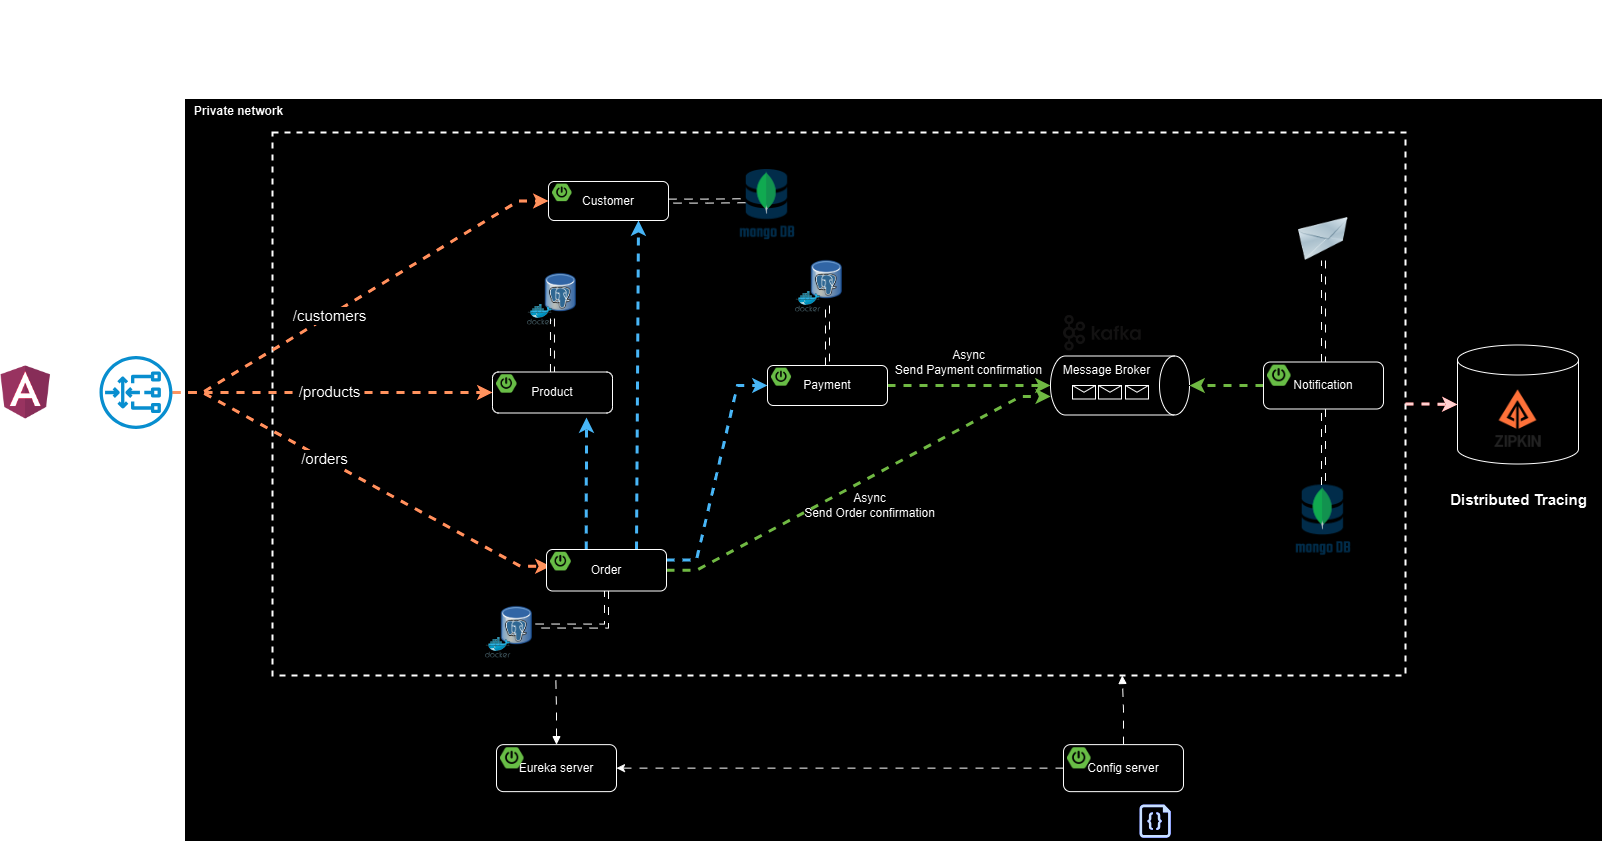

The diagram above was exported from draw.io. Its source (the exported page's mxGraphModel, read from the mxfile embedded in the PNG):
<mxGraphModel dx="2484" dy="1634" grid="0" gridSize="10" guides="0" tooltips="1" connect="0" arrows="0" fold="1" page="0" pageScale="1" pageWidth="1169" pageHeight="827" math="0" shadow="0">
  <root>
    <mxCell id="0" />
    <mxCell id="1" parent="0" />
    <mxCell id="xCOBlcEBNlZvq0qhSWPW-67" value="" style="rounded=0;whiteSpace=wrap;html=1;" parent="1" vertex="1">
      <mxGeometry x="175" y="57" width="1418" height="743" as="geometry" />
    </mxCell>
    <mxCell id="xCOBlcEBNlZvq0qhSWPW-52" value="" style="shape=cylinder3;whiteSpace=wrap;html=1;boundedLbl=1;backgroundOutline=1;size=15;" parent="1" vertex="1">
      <mxGeometry x="1448" y="303.5" width="121" height="119" as="geometry" />
    </mxCell>
    <mxCell id="O6HLDK9tNG4gK17g9pfa-21" value="" style="rounded=0;whiteSpace=wrap;html=1;sketch=0;fillColor=none;dashed=1;strokeWidth=2;" parent="1" vertex="1">
      <mxGeometry x="263" y="91" width="1133" height="543" as="geometry" />
    </mxCell>
    <mxCell id="O6HLDK9tNG4gK17g9pfa-33" value="" style="image;html=1;image=img/lib/clip_art/networking/Email_128x128.png;sketch=0;fontSize=15;fillColor=none;" parent="1" vertex="1">
      <mxGeometry x="1288" y="176" width="52" height="43" as="geometry" />
    </mxCell>
    <mxCell id="O6HLDK9tNG4gK17g9pfa-50" value="" style="endArrow=classic;html=1;rounded=0;fontSize=15;endSize=6;strokeWidth=3;strokeColor=#C73500;fillColor=#fa6800;edgeStyle=entityRelationEdgeStyle;flowAnimation=1;entryX=0;entryY=0.5;entryDx=0;entryDy=0;" parent="1" source="O6HLDK9tNG4gK17g9pfa-103" target="xCOBlcEBNlZvq0qhSWPW-1" edge="1">
      <mxGeometry width="50" height="50" relative="1" as="geometry">
        <mxPoint x="267" y="350" as="sourcePoint" />
        <mxPoint x="465.0000000000002" y="161.5" as="targetPoint" />
      </mxGeometry>
    </mxCell>
    <mxCell id="O6HLDK9tNG4gK17g9pfa-59" value="/customers" style="edgeLabel;html=1;align=center;verticalAlign=middle;resizable=0;points=[];fontSize=15;" parent="O6HLDK9tNG4gK17g9pfa-50" vertex="1" connectable="0">
      <mxGeometry x="-0.5046" y="1" relative="1" as="geometry">
        <mxPoint x="62" y="-38" as="offset" />
      </mxGeometry>
    </mxCell>
    <mxCell id="O6HLDK9tNG4gK17g9pfa-51" value="" style="endArrow=classic;html=1;rounded=0;fontSize=15;endSize=6;strokeWidth=3;strokeColor=#C73500;fillColor=#fa6800;edgeStyle=entityRelationEdgeStyle;entryX=0;entryY=0.75;entryDx=0;entryDy=0;flowAnimation=1;" parent="1" source="O6HLDK9tNG4gK17g9pfa-103" target="xCOBlcEBNlZvq0qhSWPW-20" edge="1">
      <mxGeometry width="50" height="50" relative="1" as="geometry">
        <mxPoint x="260.99999999999955" y="353" as="sourcePoint" />
        <mxPoint x="486" y="528.5" as="targetPoint" />
      </mxGeometry>
    </mxCell>
    <mxCell id="O6HLDK9tNG4gK17g9pfa-60" value="/orders" style="edgeLabel;html=1;align=center;verticalAlign=middle;resizable=0;points=[];fontSize=15;" parent="O6HLDK9tNG4gK17g9pfa-51" vertex="1" connectable="0">
      <mxGeometry x="0.2804" y="-3" relative="1" as="geometry">
        <mxPoint x="-88" y="-53" as="offset" />
      </mxGeometry>
    </mxCell>
    <mxCell id="8Op4M2FmP5w4KHeaY0xA-4" style="edgeStyle=orthogonalEdgeStyle;rounded=0;orthogonalLoop=1;jettySize=auto;html=1;strokeWidth=3;fillColor=#fa6800;strokeColor=#C73500;flowAnimation=1;entryX=0;entryY=0.5;entryDx=0;entryDy=0;" parent="1" source="O6HLDK9tNG4gK17g9pfa-103" target="xCOBlcEBNlZvq0qhSWPW-12" edge="1">
      <mxGeometry relative="1" as="geometry">
        <mxPoint x="403" y="351" as="targetPoint" />
      </mxGeometry>
    </mxCell>
    <mxCell id="8Op4M2FmP5w4KHeaY0xA-5" value="/products" style="edgeLabel;html=1;align=center;verticalAlign=middle;resizable=0;points=[];fontSize=15;" parent="8Op4M2FmP5w4KHeaY0xA-4" vertex="1" connectable="0">
      <mxGeometry x="0.2865" y="1" relative="1" as="geometry">
        <mxPoint x="-50" y="-1" as="offset" />
      </mxGeometry>
    </mxCell>
    <mxCell id="Sr1AToIsDmf1QCaqVxD8-1" value="" style="shape=image;verticalLabelPosition=bottom;labelBackgroundColor=default;verticalAlign=top;aspect=fixed;imageAspect=0;image=https://www.opc-router.de/wp-content/uploads/2021/03/mongodb_thumbnail.png;" parent="1" vertex="1">
      <mxGeometry x="1286.12" y="443.5" width="55.76" height="75" as="geometry" />
    </mxCell>
    <mxCell id="8Op4M2FmP5w4KHeaY0xA-1" value="" style="shape=image;verticalLabelPosition=bottom;labelBackgroundColor=default;verticalAlign=top;aspect=fixed;imageAspect=0;image=https://avatars.githubusercontent.com/u/11860887?s=280&amp;v=4;" parent="1" vertex="1">
      <mxGeometry x="1477" y="345.5" width="63" height="63" as="geometry" />
    </mxCell>
    <mxCell id="xCOBlcEBNlZvq0qhSWPW-14" value="" style="shape=image;verticalLabelPosition=bottom;labelBackgroundColor=default;verticalAlign=top;aspect=fixed;imageAspect=0;image=https://static-00.iconduck.com/assets.00/kafka-icon-2048x935-cvu4503l.png;imageBorder=none;perimeterSpacing=0;" parent="1" vertex="1">
      <mxGeometry x="1054" y="274" width="77.75" height="35.5" as="geometry" />
    </mxCell>
    <mxCell id="xCOBlcEBNlZvq0qhSWPW-15" value="Message Broker" style="shape=cylinder3;whiteSpace=wrap;html=1;boundedLbl=1;backgroundOutline=1;size=15;rotation=90;horizontal=0;verticalAlign=top;" parent="1" vertex="1">
      <mxGeometry x="1081" y="274.5" width="59" height="139" as="geometry" />
    </mxCell>
    <mxCell id="xCOBlcEBNlZvq0qhSWPW-25" style="edgeStyle=entityRelationEdgeStyle;rounded=0;orthogonalLoop=1;jettySize=auto;html=1;entryX=0.686;entryY=0.998;entryDx=0;entryDy=0;entryPerimeter=0;fillColor=#60a917;strokeColor=#2D7600;strokeWidth=3;flowAnimation=1;" parent="1" source="xCOBlcEBNlZvq0qhSWPW-19" target="xCOBlcEBNlZvq0qhSWPW-15" edge="1">
      <mxGeometry relative="1" as="geometry" />
    </mxCell>
    <mxCell id="xCOBlcEBNlZvq0qhSWPW-27" style="rounded=0;orthogonalLoop=1;jettySize=auto;html=1;exitX=0.331;exitY=-0.003;exitDx=0;exitDy=0;exitPerimeter=0;strokeWidth=3;fillColor=#1ba1e2;strokeColor=#006EAF;flowAnimation=1;" parent="1" source="xCOBlcEBNlZvq0qhSWPW-19" edge="1">
      <mxGeometry relative="1" as="geometry">
        <mxPoint x="577" y="376" as="targetPoint" />
      </mxGeometry>
    </mxCell>
    <mxCell id="xCOBlcEBNlZvq0qhSWPW-28" style="edgeStyle=entityRelationEdgeStyle;rounded=0;orthogonalLoop=1;jettySize=auto;html=1;entryX=0;entryY=0.5;entryDx=0;entryDy=0;exitX=1;exitY=0.25;exitDx=0;exitDy=0;fillColor=#1ba1e2;strokeColor=#006EAF;strokeWidth=3;flowAnimation=1;" parent="1" source="xCOBlcEBNlZvq0qhSWPW-19" target="xCOBlcEBNlZvq0qhSWPW-9" edge="1">
      <mxGeometry relative="1" as="geometry" />
    </mxCell>
    <mxCell id="xCOBlcEBNlZvq0qhSWPW-30" style="rounded=0;orthogonalLoop=1;jettySize=auto;html=1;entryX=0.5;entryY=1;entryDx=0;entryDy=0;entryPerimeter=0;fillColor=#60a917;strokeColor=#2D7600;strokeWidth=3;flowAnimation=1;" parent="1" source="xCOBlcEBNlZvq0qhSWPW-9" target="xCOBlcEBNlZvq0qhSWPW-15" edge="1">
      <mxGeometry relative="1" as="geometry" />
    </mxCell>
    <mxCell id="xCOBlcEBNlZvq0qhSWPW-31" style="rounded=0;orthogonalLoop=1;jettySize=auto;html=1;exitX=0.75;exitY=0;exitDx=0;exitDy=0;entryX=0.75;entryY=1;entryDx=0;entryDy=0;strokeWidth=3;fillColor=#1ba1e2;strokeColor=#006EAF;flowAnimation=1;" parent="1" source="xCOBlcEBNlZvq0qhSWPW-19" target="xCOBlcEBNlZvq0qhSWPW-1" edge="1">
      <mxGeometry relative="1" as="geometry" />
    </mxCell>
    <mxCell id="xCOBlcEBNlZvq0qhSWPW-35" style="edgeStyle=orthogonalEdgeStyle;rounded=0;orthogonalLoop=1;jettySize=auto;html=1;entryX=0.5;entryY=0;entryDx=0;entryDy=0;entryPerimeter=0;fillColor=#60a917;strokeColor=#2D7600;strokeWidth=3;flowAnimation=1;" parent="1" source="xCOBlcEBNlZvq0qhSWPW-33" target="xCOBlcEBNlZvq0qhSWPW-15" edge="1">
      <mxGeometry relative="1" as="geometry" />
    </mxCell>
    <mxCell id="O6HLDK9tNG4gK17g9pfa-22" value="" style="shape=image;verticalLabelPosition=bottom;labelBackgroundColor=default;verticalAlign=top;aspect=fixed;imageAspect=0;image=https://cdn-icons-png.flaticon.com/512/25/25231.png;" parent="1" vertex="1">
      <mxGeometry x="1086.76" y="765.25" width="29" height="29" as="geometry" />
    </mxCell>
    <mxCell id="O6HLDK9tNG4gK17g9pfa-23" value="" style="sketch=0;aspect=fixed;pointerEvents=1;shadow=0;dashed=0;html=1;strokeColor=none;labelPosition=center;verticalLabelPosition=bottom;verticalAlign=top;align=center;fillColor=#00188D;shape=mxgraph.azure.code_file" parent="1" vertex="1">
      <mxGeometry x="1129.98" y="763" width="31.26" height="33.25" as="geometry" />
    </mxCell>
    <mxCell id="xCOBlcEBNlZvq0qhSWPW-46" value="" style="group" parent="1" vertex="1" connectable="0">
      <mxGeometry x="785.94" y="213" width="50.120000000000005" height="57.64852490606316" as="geometry" />
    </mxCell>
    <mxCell id="xCOBlcEBNlZvq0qhSWPW-47" value="" style="shape=image;verticalLabelPosition=bottom;labelBackgroundColor=default;verticalAlign=top;aspect=fixed;imageAspect=0;image=https://upload.wikimedia.org/wikipedia/commons/thumb/b/ba/Database-postgres.svg/1448px-Database-postgres.svg.png;container=0;" parent="xCOBlcEBNlZvq0qhSWPW-46" vertex="1">
      <mxGeometry x="13.99735211811253" width="36.12264788188748" height="51.04120428447361" as="geometry" />
    </mxCell>
    <mxCell id="xCOBlcEBNlZvq0qhSWPW-48" value="" style="sketch=0;aspect=fixed;html=1;points=[];align=center;image;fontSize=12;image=img/lib/mscae/Docker.svg;fillColor=none;container=0;" parent="xCOBlcEBNlZvq0qhSWPW-46" vertex="1">
      <mxGeometry y="36.67969348659003" width="25.571745633503813" height="20.968831419473126" as="geometry" />
    </mxCell>
    <mxCell id="xCOBlcEBNlZvq0qhSWPW-49" value="" style="group" parent="1" vertex="1" connectable="0">
      <mxGeometry x="517.94" y="226" width="50.120000000000005" height="57.64852490606316" as="geometry" />
    </mxCell>
    <mxCell id="xCOBlcEBNlZvq0qhSWPW-50" value="" style="shape=image;verticalLabelPosition=bottom;labelBackgroundColor=default;verticalAlign=top;aspect=fixed;imageAspect=0;image=https://upload.wikimedia.org/wikipedia/commons/thumb/b/ba/Database-postgres.svg/1448px-Database-postgres.svg.png;container=0;" parent="xCOBlcEBNlZvq0qhSWPW-49" vertex="1">
      <mxGeometry x="15.99735211811253" width="36.12264788188748" height="51.04120428447361" as="geometry" />
    </mxCell>
    <mxCell id="xCOBlcEBNlZvq0qhSWPW-51" value="" style="sketch=0;aspect=fixed;html=1;points=[];align=center;image;fontSize=12;image=img/lib/mscae/Docker.svg;fillColor=none;container=0;" parent="xCOBlcEBNlZvq0qhSWPW-49" vertex="1">
      <mxGeometry y="36.67969348659003" width="25.571745633503813" height="20.968831419473126" as="geometry" />
    </mxCell>
    <mxCell id="xCOBlcEBNlZvq0qhSWPW-53" style="edgeStyle=orthogonalEdgeStyle;rounded=0;orthogonalLoop=1;jettySize=auto;html=1;shape=link;flowAnimation=1;" parent="1" source="xCOBlcEBNlZvq0qhSWPW-1" edge="1">
      <mxGeometry relative="1" as="geometry">
        <mxPoint x="735.9973521181128" y="159.24" as="targetPoint" />
      </mxGeometry>
    </mxCell>
    <mxCell id="xCOBlcEBNlZvq0qhSWPW-54" style="edgeStyle=orthogonalEdgeStyle;rounded=0;orthogonalLoop=1;jettySize=auto;html=1;shape=link;flowAnimation=1;" parent="1" source="xCOBlcEBNlZvq0qhSWPW-9" target="xCOBlcEBNlZvq0qhSWPW-47" edge="1">
      <mxGeometry relative="1" as="geometry" />
    </mxCell>
    <mxCell id="xCOBlcEBNlZvq0qhSWPW-55" value="" style="group" parent="1" vertex="1" connectable="0">
      <mxGeometry x="476" y="559" width="50.120000000000005" height="57.64852490606316" as="geometry" />
    </mxCell>
    <mxCell id="xCOBlcEBNlZvq0qhSWPW-56" value="" style="shape=image;verticalLabelPosition=bottom;labelBackgroundColor=default;verticalAlign=top;aspect=fixed;imageAspect=0;image=https://upload.wikimedia.org/wikipedia/commons/thumb/b/ba/Database-postgres.svg/1448px-Database-postgres.svg.png;container=0;" parent="xCOBlcEBNlZvq0qhSWPW-55" vertex="1">
      <mxGeometry x="13.99735211811253" width="36.12264788188748" height="51.04120428447361" as="geometry" />
    </mxCell>
    <mxCell id="xCOBlcEBNlZvq0qhSWPW-57" value="" style="sketch=0;aspect=fixed;html=1;points=[];align=center;image;fontSize=12;image=img/lib/mscae/Docker.svg;fillColor=none;container=0;" parent="xCOBlcEBNlZvq0qhSWPW-55" vertex="1">
      <mxGeometry y="36.67969348659003" width="25.571745633503813" height="20.968831419473126" as="geometry" />
    </mxCell>
    <mxCell id="xCOBlcEBNlZvq0qhSWPW-58" style="edgeStyle=orthogonalEdgeStyle;rounded=0;orthogonalLoop=1;jettySize=auto;html=1;entryX=1;entryY=0.5;entryDx=0;entryDy=0;exitX=0.5;exitY=1;exitDx=0;exitDy=0;shape=link;flowAnimation=1;" parent="1" source="xCOBlcEBNlZvq0qhSWPW-19" target="xCOBlcEBNlZvq0qhSWPW-56" edge="1">
      <mxGeometry relative="1" as="geometry" />
    </mxCell>
    <mxCell id="xCOBlcEBNlZvq0qhSWPW-59" style="edgeStyle=orthogonalEdgeStyle;rounded=0;orthogonalLoop=1;jettySize=auto;html=1;entryX=0.25;entryY=1;entryDx=0;entryDy=0;shape=link;flowAnimation=1;" parent="1" source="xCOBlcEBNlZvq0qhSWPW-12" target="xCOBlcEBNlZvq0qhSWPW-50" edge="1">
      <mxGeometry relative="1" as="geometry" />
    </mxCell>
    <mxCell id="xCOBlcEBNlZvq0qhSWPW-60" style="edgeStyle=orthogonalEdgeStyle;rounded=0;orthogonalLoop=1;jettySize=auto;html=1;entryX=0.5;entryY=1;entryDx=0;entryDy=0;shape=link;flowAnimation=1;" parent="1" source="xCOBlcEBNlZvq0qhSWPW-33" target="O6HLDK9tNG4gK17g9pfa-33" edge="1">
      <mxGeometry relative="1" as="geometry" />
    </mxCell>
    <mxCell id="xCOBlcEBNlZvq0qhSWPW-61" style="edgeStyle=orthogonalEdgeStyle;rounded=0;orthogonalLoop=1;jettySize=auto;html=1;entryX=0;entryY=0.5;entryDx=0;entryDy=0;entryPerimeter=0;strokeWidth=3;fillColor=#a20025;strokeColor=#6F0000;flowAnimation=1;" parent="1" source="O6HLDK9tNG4gK17g9pfa-21" target="xCOBlcEBNlZvq0qhSWPW-52" edge="1">
      <mxGeometry relative="1" as="geometry" />
    </mxCell>
    <mxCell id="xCOBlcEBNlZvq0qhSWPW-62" value="Distributed Tracing" style="text;html=1;align=center;verticalAlign=middle;resizable=0;points=[];autosize=1;strokeColor=none;fillColor=none;fontStyle=1;fontSize=15;" parent="1" vertex="1">
      <mxGeometry x="1431" y="443" width="155" height="30" as="geometry" />
    </mxCell>
    <mxCell id="O6HLDK9tNG4gK17g9pfa-103" value="&lt;b&gt;API GW&lt;/b&gt;" style="sketch=0;outlineConnect=0;dashed=0;verticalLabelPosition=bottom;verticalAlign=top;align=center;html=1;fontSize=12;fontStyle=0;aspect=fixed;pointerEvents=1;shape=mxgraph.aws4.gateway_load_balancer;labelBackgroundColor=none;labelBorderColor=none;fillColor=#1ba1e2;strokeColor=default;" parent="1" vertex="1">
      <mxGeometry x="90" y="314.5" width="73" height="73" as="geometry" />
    </mxCell>
    <mxCell id="xCOBlcEBNlZvq0qhSWPW-64" style="edgeStyle=orthogonalEdgeStyle;rounded=0;orthogonalLoop=1;jettySize=auto;html=1;entryX=0.5;entryY=0;entryDx=0;entryDy=0;shape=link;flowAnimation=1;" parent="1" source="xCOBlcEBNlZvq0qhSWPW-33" target="Sr1AToIsDmf1QCaqVxD8-1" edge="1">
      <mxGeometry relative="1" as="geometry" />
    </mxCell>
    <mxCell id="xCOBlcEBNlZvq0qhSWPW-65" value="Async&lt;br&gt;Send Order confirmation" style="text;html=1;align=center;verticalAlign=middle;resizable=0;points=[];autosize=1;strokeColor=none;fillColor=none;" parent="1" vertex="1">
      <mxGeometry x="785.94" y="443.5" width="149" height="41" as="geometry" />
    </mxCell>
    <mxCell id="xCOBlcEBNlZvq0qhSWPW-66" value="Async&lt;br&gt;Send Payment confirmation" style="text;html=1;align=center;verticalAlign=middle;resizable=0;points=[];autosize=1;strokeColor=none;fillColor=none;" parent="1" vertex="1">
      <mxGeometry x="876" y="300" width="165" height="41" as="geometry" />
    </mxCell>
    <mxCell id="xCOBlcEBNlZvq0qhSWPW-68" value="Public network" style="text;html=1;align=center;verticalAlign=middle;resizable=0;points=[];autosize=1;strokeColor=none;fillColor=none;fontStyle=1" parent="1" vertex="1">
      <mxGeometry x="60" y="120" width="103" height="26" as="geometry" />
    </mxCell>
    <mxCell id="xCOBlcEBNlZvq0qhSWPW-69" value="Private network" style="text;html=1;align=center;verticalAlign=middle;resizable=0;points=[];autosize=1;strokeColor=none;fillColor=none;fontStyle=1" parent="1" vertex="1">
      <mxGeometry x="175" y="57" width="107" height="26" as="geometry" />
    </mxCell>
    <mxCell id="xCOBlcEBNlZvq0qhSWPW-70" style="edgeStyle=orthogonalEdgeStyle;rounded=0;orthogonalLoop=1;jettySize=auto;html=1;entryX=0.75;entryY=1;entryDx=0;entryDy=0;flowAnimation=1;startArrow=none;startFill=0;endArrow=block;endFill=1;" parent="1" source="xCOBlcEBNlZvq0qhSWPW-37" target="O6HLDK9tNG4gK17g9pfa-21" edge="1">
      <mxGeometry relative="1" as="geometry" />
    </mxCell>
    <mxCell id="xCOBlcEBNlZvq0qhSWPW-71" style="edgeStyle=orthogonalEdgeStyle;rounded=0;orthogonalLoop=1;jettySize=auto;html=1;entryX=0.25;entryY=1;entryDx=0;entryDy=0;flowAnimation=1;startArrow=block;startFill=1;endArrow=none;endFill=0;" parent="1" source="xCOBlcEBNlZvq0qhSWPW-40" target="O6HLDK9tNG4gK17g9pfa-21" edge="1">
      <mxGeometry relative="1" as="geometry" />
    </mxCell>
    <mxCell id="rKu08YaNow4kpiejSnou-1" value="" style="shape=message;html=1;html=1;outlineConnect=0;labelPosition=center;verticalLabelPosition=bottom;align=center;verticalAlign=top;container=0;" parent="1" vertex="1">
      <mxGeometry x="1063" y="344" width="23" height="13.5" as="geometry" />
    </mxCell>
    <mxCell id="rKu08YaNow4kpiejSnou-2" value="" style="shape=message;html=1;html=1;outlineConnect=0;labelPosition=center;verticalLabelPosition=bottom;align=center;verticalAlign=top;container=0;" parent="1" vertex="1">
      <mxGeometry x="1089" y="344" width="23" height="13.5" as="geometry" />
    </mxCell>
    <mxCell id="rKu08YaNow4kpiejSnou-3" value="" style="shape=message;html=1;html=1;outlineConnect=0;labelPosition=center;verticalLabelPosition=bottom;align=center;verticalAlign=top;container=0;" parent="1" vertex="1">
      <mxGeometry x="1116" y="344" width="23" height="13.5" as="geometry" />
    </mxCell>
    <mxCell id="rKu08YaNow4kpiejSnou-4" style="edgeStyle=orthogonalEdgeStyle;rounded=0;orthogonalLoop=1;jettySize=auto;html=1;flowAnimation=1;" parent="1" source="xCOBlcEBNlZvq0qhSWPW-37" target="xCOBlcEBNlZvq0qhSWPW-40" edge="1">
      <mxGeometry relative="1" as="geometry" />
    </mxCell>
    <mxCell id="rKu08YaNow4kpiejSnou-6" style="edgeStyle=orthogonalEdgeStyle;rounded=0;orthogonalLoop=1;jettySize=auto;html=1;flowAnimation=1;" parent="1" source="rKu08YaNow4kpiejSnou-5" target="O6HLDK9tNG4gK17g9pfa-103" edge="1">
      <mxGeometry relative="1" as="geometry" />
    </mxCell>
    <mxCell id="rKu08YaNow4kpiejSnou-5" value="" style="shape=image;verticalLabelPosition=bottom;labelBackgroundColor=default;verticalAlign=top;aspect=fixed;imageAspect=0;image=https://upload.wikimedia.org/wikipedia/commons/thumb/c/cf/Angular_full_color_logo.svg/800px-Angular_full_color_logo.svg.png;clipPath=inset(11.67% 12.33% 7.67% 12%);" parent="1" vertex="1">
      <mxGeometry x="-9" y="324.25" width="50.18" height="53.5" as="geometry" />
    </mxCell>
    <mxCell id="vR1Pq6dqCtEIYChafSH1-1" value="" style="shape=image;verticalLabelPosition=bottom;labelBackgroundColor=default;verticalAlign=top;aspect=fixed;imageAspect=0;image=https://www.opc-router.de/wp-content/uploads/2021/03/mongodb_thumbnail.png;" parent="1" vertex="1">
      <mxGeometry x="730.1799999999998" y="128" width="55.76" height="75" as="geometry" />
    </mxCell>
    <mxCell id="vbnjpDnbafTEZDlO4RGQ-1" value="E-Commerce [Micro Services | Spring boot 3 | Spring Cloud]" style="text;html=1;strokeColor=none;fillColor=none;align=center;verticalAlign=middle;whiteSpace=wrap;rounded=0;fontSize=50;fontStyle=1" parent="1" vertex="1">
      <mxGeometry x="166.5" y="-41" width="1435" height="98" as="geometry" />
    </mxCell>
    <mxCell id="xCOBlcEBNlZvq0qhSWPW-1" value="Customer" style="rounded=1;whiteSpace=wrap;html=1;" parent="1" vertex="1">
      <mxGeometry x="539" y="140" width="120" height="39" as="geometry" />
    </mxCell>
    <mxCell id="xCOBlcEBNlZvq0qhSWPW-2" value="" style="shape=image;verticalLabelPosition=bottom;labelBackgroundColor=default;verticalAlign=top;aspect=fixed;imageAspect=0;image=https://images.ctfassets.net/gt6dp23g0g38/5DqlQtFKecFlkqQ8YGDT2p/aa945b648f44dd872e9a1b89f7d203ef/springboot.png;" parent="1" vertex="1">
      <mxGeometry x="543" y="142.6" width="19.538999999999998" height="17.55" as="geometry" />
    </mxCell>
    <mxCell id="xCOBlcEBNlZvq0qhSWPW-12" value="Product" style="rounded=1;whiteSpace=wrap;html=1;" parent="1" vertex="1">
      <mxGeometry x="483" y="330.5" width="120" height="41" as="geometry" />
    </mxCell>
    <mxCell id="xCOBlcEBNlZvq0qhSWPW-13" value="" style="shape=image;verticalLabelPosition=bottom;labelBackgroundColor=default;verticalAlign=top;aspect=fixed;imageAspect=0;image=https://images.ctfassets.net/gt6dp23g0g38/5DqlQtFKecFlkqQ8YGDT2p/aa945b648f44dd872e9a1b89f7d203ef/springboot.png;" parent="1" vertex="1">
      <mxGeometry x="487" y="333.23333333333335" width="20.541" height="18.45" as="geometry" />
    </mxCell>
    <mxCell id="xCOBlcEBNlZvq0qhSWPW-9" value="Payment" style="rounded=1;whiteSpace=wrap;html=1;" parent="1" vertex="1">
      <mxGeometry x="758" y="324" width="120" height="40" as="geometry" />
    </mxCell>
    <mxCell id="xCOBlcEBNlZvq0qhSWPW-10" value="" style="shape=image;verticalLabelPosition=bottom;labelBackgroundColor=default;verticalAlign=top;aspect=fixed;imageAspect=0;image=https://images.ctfassets.net/gt6dp23g0g38/5DqlQtFKecFlkqQ8YGDT2p/aa945b648f44dd872e9a1b89f7d203ef/springboot.png;" parent="1" vertex="1">
      <mxGeometry x="762" y="326.6666666666667" width="20.04" height="18.000000000000004" as="geometry" />
    </mxCell>
    <mxCell id="xCOBlcEBNlZvq0qhSWPW-19" value="Order" style="rounded=1;whiteSpace=wrap;html=1;" parent="1" vertex="1">
      <mxGeometry x="537" y="508" width="120" height="41.5" as="geometry" />
    </mxCell>
    <mxCell id="xCOBlcEBNlZvq0qhSWPW-20" value="" style="shape=image;verticalLabelPosition=bottom;labelBackgroundColor=default;verticalAlign=top;aspect=fixed;imageAspect=0;image=https://images.ctfassets.net/gt6dp23g0g38/5DqlQtFKecFlkqQ8YGDT2p/aa945b648f44dd872e9a1b89f7d203ef/springboot.png;" parent="1" vertex="1">
      <mxGeometry x="541" y="510.76666666666665" width="20.7915" height="18.675" as="geometry" />
    </mxCell>
    <mxCell id="xCOBlcEBNlZvq0qhSWPW-33" value="Notification" style="rounded=1;whiteSpace=wrap;html=1;" parent="1" vertex="1">
      <mxGeometry x="1254" y="320.5" width="120" height="47" as="geometry" />
    </mxCell>
    <mxCell id="xCOBlcEBNlZvq0qhSWPW-34" value="" style="shape=image;verticalLabelPosition=bottom;labelBackgroundColor=default;verticalAlign=top;aspect=fixed;imageAspect=0;image=https://images.ctfassets.net/gt6dp23g0g38/5DqlQtFKecFlkqQ8YGDT2p/aa945b648f44dd872e9a1b89f7d203ef/springboot.png;" parent="1" vertex="1">
      <mxGeometry x="1258" y="323.6333333333333" width="23.546999999999997" height="21.15" as="geometry" />
    </mxCell>
    <mxCell id="xCOBlcEBNlZvq0qhSWPW-40" value="Eureka server" style="rounded=1;whiteSpace=wrap;html=1;" parent="1" vertex="1">
      <mxGeometry x="487" y="703.13" width="120" height="47" as="geometry" />
    </mxCell>
    <mxCell id="xCOBlcEBNlZvq0qhSWPW-41" value="" style="shape=image;verticalLabelPosition=bottom;labelBackgroundColor=default;verticalAlign=top;aspect=fixed;imageAspect=0;image=https://images.ctfassets.net/gt6dp23g0g38/5DqlQtFKecFlkqQ8YGDT2p/aa945b648f44dd872e9a1b89f7d203ef/springboot.png;" parent="1" vertex="1">
      <mxGeometry x="491" y="706.2633333333333" width="23.546999999999997" height="21.15" as="geometry" />
    </mxCell>
    <mxCell id="xCOBlcEBNlZvq0qhSWPW-37" value="Config server" style="rounded=1;whiteSpace=wrap;html=1;" parent="1" vertex="1">
      <mxGeometry x="1054" y="703.13" width="120" height="47" as="geometry" />
    </mxCell>
    <mxCell id="xCOBlcEBNlZvq0qhSWPW-38" value="" style="shape=image;verticalLabelPosition=bottom;labelBackgroundColor=default;verticalAlign=top;aspect=fixed;imageAspect=0;image=https://images.ctfassets.net/gt6dp23g0g38/5DqlQtFKecFlkqQ8YGDT2p/aa945b648f44dd872e9a1b89f7d203ef/springboot.png;" parent="1" vertex="1">
      <mxGeometry x="1058" y="706.2633333333333" width="23.546999999999997" height="21.15" as="geometry" />
    </mxCell>
  </root>
</mxGraphModel>